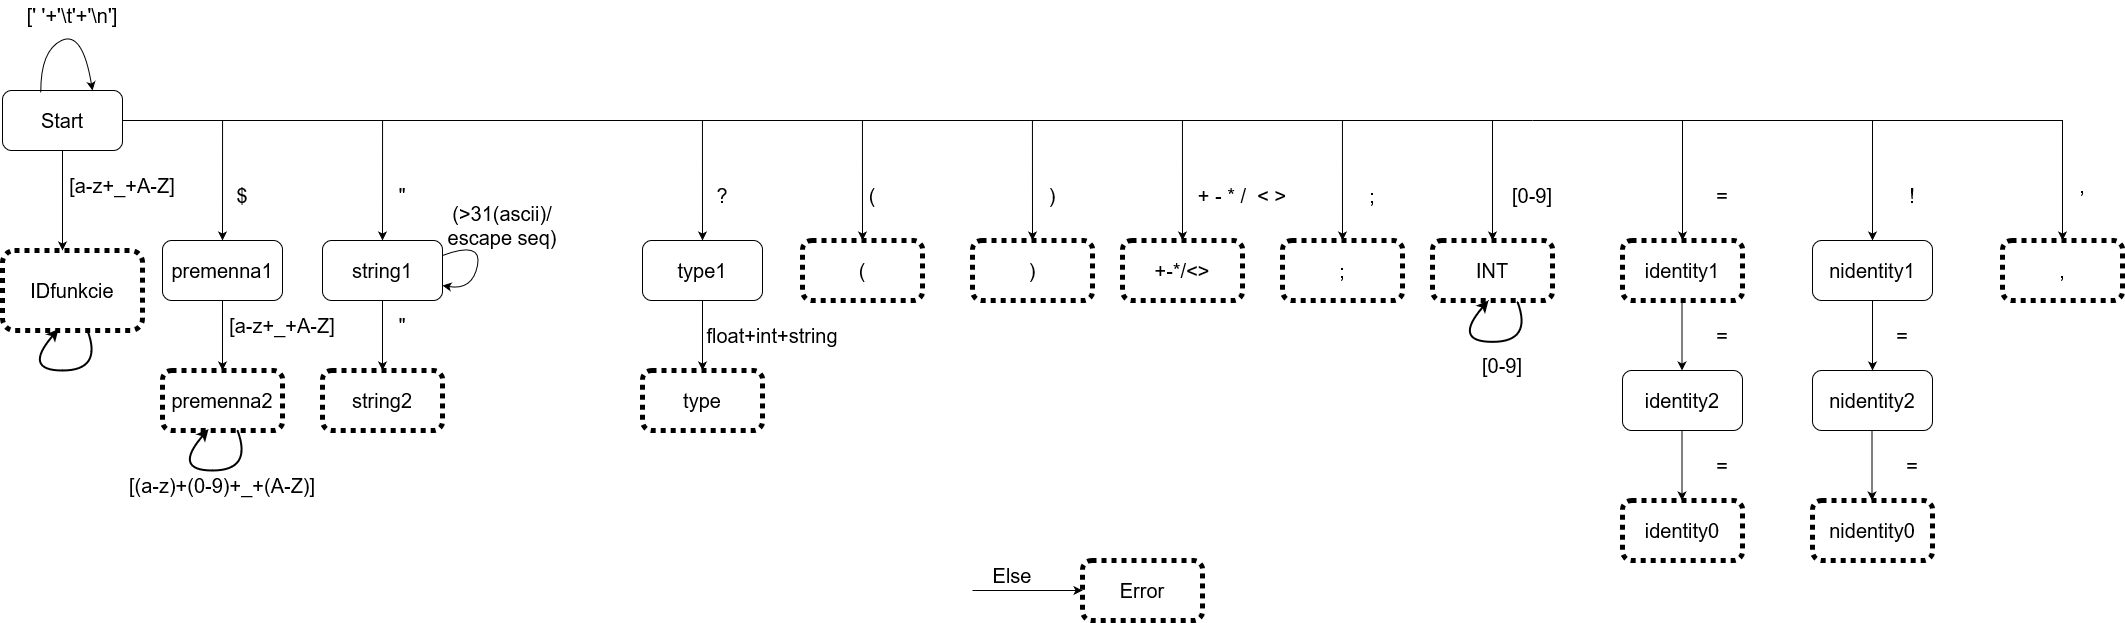

The diagram above was exported from draw.io. Its source (the exported page's mxGraphModel, read from the mxfile embedded in the PNG):
<mxGraphModel dx="1673" dy="918" grid="1" gridSize="10" guides="1" tooltips="1" connect="1" arrows="1" fold="1" page="1" pageScale="1" pageWidth="2300" pageHeight="1000" math="0" shadow="0">
  <root>
    <mxCell id="0" />
    <mxCell id="1" parent="0" />
    <mxCell id="o20e-HNHrHSyiWgQdIMh-4" style="edgeStyle=orthogonalEdgeStyle;rounded=0;orthogonalLoop=1;jettySize=auto;html=1;exitX=0.5;exitY=1;exitDx=0;exitDy=0;entryX=0.5;entryY=0;entryDx=0;entryDy=0;fontSize=20;" parent="1" source="UVT_qgRuw39aEJzPOKHG-2" edge="1">
      <mxGeometry relative="1" as="geometry">
        <mxPoint x="130" y="380" as="targetPoint" />
      </mxGeometry>
    </mxCell>
    <mxCell id="o20e-HNHrHSyiWgQdIMh-11" style="edgeStyle=orthogonalEdgeStyle;rounded=0;orthogonalLoop=1;jettySize=auto;html=1;exitX=1;exitY=0.5;exitDx=0;exitDy=0;entryX=0.5;entryY=0;entryDx=0;entryDy=0;fontSize=20;" parent="1" source="UVT_qgRuw39aEJzPOKHG-2" target="o20e-HNHrHSyiWgQdIMh-7" edge="1">
      <mxGeometry relative="1" as="geometry" />
    </mxCell>
    <mxCell id="o20e-HNHrHSyiWgQdIMh-22" style="edgeStyle=orthogonalEdgeStyle;rounded=0;orthogonalLoop=1;jettySize=auto;html=1;exitX=1;exitY=0.5;exitDx=0;exitDy=0;entryX=0.5;entryY=0;entryDx=0;entryDy=0;fontSize=20;" parent="1" source="UVT_qgRuw39aEJzPOKHG-2" target="o20e-HNHrHSyiWgQdIMh-16" edge="1">
      <mxGeometry relative="1" as="geometry" />
    </mxCell>
    <mxCell id="6ccI-WYBIURdCN76nXHD-2" style="edgeStyle=orthogonalEdgeStyle;rounded=0;orthogonalLoop=1;jettySize=auto;html=1;exitX=1;exitY=0.5;exitDx=0;exitDy=0;entryX=0.5;entryY=0;entryDx=0;entryDy=0;" parent="1" source="UVT_qgRuw39aEJzPOKHG-2" target="6ccI-WYBIURdCN76nXHD-1" edge="1">
      <mxGeometry relative="1" as="geometry" />
    </mxCell>
    <mxCell id="6ccI-WYBIURdCN76nXHD-4" style="edgeStyle=orthogonalEdgeStyle;rounded=0;orthogonalLoop=1;jettySize=auto;html=1;exitX=1;exitY=0.5;exitDx=0;exitDy=0;entryX=0.5;entryY=0;entryDx=0;entryDy=0;fontSize=20;" parent="1" source="UVT_qgRuw39aEJzPOKHG-2" target="6ccI-WYBIURdCN76nXHD-3" edge="1">
      <mxGeometry relative="1" as="geometry" />
    </mxCell>
    <mxCell id="6ccI-WYBIURdCN76nXHD-6" style="edgeStyle=orthogonalEdgeStyle;rounded=0;orthogonalLoop=1;jettySize=auto;html=1;exitX=1;exitY=0.5;exitDx=0;exitDy=0;entryX=0.5;entryY=0;entryDx=0;entryDy=0;fontSize=20;" parent="1" source="UVT_qgRuw39aEJzPOKHG-2" target="6ccI-WYBIURdCN76nXHD-5" edge="1">
      <mxGeometry relative="1" as="geometry" />
    </mxCell>
    <mxCell id="6ccI-WYBIURdCN76nXHD-7" style="edgeStyle=orthogonalEdgeStyle;rounded=0;orthogonalLoop=1;jettySize=auto;html=1;exitX=1;exitY=0.5;exitDx=0;exitDy=0;fontSize=20;entryX=0.5;entryY=0;entryDx=0;entryDy=0;" parent="1" source="UVT_qgRuw39aEJzPOKHG-2" target="6ccI-WYBIURdCN76nXHD-8" edge="1">
      <mxGeometry relative="1" as="geometry">
        <mxPoint x="1100" y="370" as="targetPoint" />
      </mxGeometry>
    </mxCell>
    <mxCell id="6ccI-WYBIURdCN76nXHD-11" style="edgeStyle=orthogonalEdgeStyle;rounded=0;orthogonalLoop=1;jettySize=auto;html=1;exitX=1;exitY=0.5;exitDx=0;exitDy=0;entryX=0.5;entryY=0;entryDx=0;entryDy=0;fontSize=20;" parent="1" source="UVT_qgRuw39aEJzPOKHG-2" target="6ccI-WYBIURdCN76nXHD-9" edge="1">
      <mxGeometry relative="1" as="geometry" />
    </mxCell>
    <mxCell id="UVT_qgRuw39aEJzPOKHG-2" value="&lt;font style=&quot;font-size: 20px;&quot;&gt;Start&lt;/font&gt;" style="rounded=1;whiteSpace=wrap;html=1;" parent="1" vertex="1">
      <mxGeometry x="70" y="220" width="120" height="60" as="geometry" />
    </mxCell>
    <mxCell id="o20e-HNHrHSyiWgQdIMh-12" style="edgeStyle=orthogonalEdgeStyle;rounded=0;orthogonalLoop=1;jettySize=auto;html=1;exitX=0.5;exitY=1;exitDx=0;exitDy=0;entryX=0.5;entryY=0;entryDx=0;entryDy=0;fontSize=20;" parent="1" source="o20e-HNHrHSyiWgQdIMh-7" edge="1">
      <mxGeometry relative="1" as="geometry">
        <mxPoint x="290" y="499.9999999999999" as="targetPoint" />
      </mxGeometry>
    </mxCell>
    <mxCell id="o20e-HNHrHSyiWgQdIMh-7" value="premenna1" style="rounded=1;whiteSpace=wrap;html=1;strokeWidth=1;fontSize=20;" parent="1" vertex="1">
      <mxGeometry x="230" y="370" width="120" height="60" as="geometry" />
    </mxCell>
    <mxCell id="o20e-HNHrHSyiWgQdIMh-10" value="&lt;div&gt;premenna2&lt;/div&gt;" style="rounded=1;whiteSpace=wrap;html=1;strokeWidth=5;fontSize=20;dashed=1;dashPattern=1 1;" parent="1" vertex="1">
      <mxGeometry x="230" y="500" width="120" height="60" as="geometry" />
    </mxCell>
    <mxCell id="o20e-HNHrHSyiWgQdIMh-15" value="string2" style="rounded=1;whiteSpace=wrap;html=1;dashed=1;dashPattern=1 1;strokeWidth=5;fontSize=20;" parent="1" vertex="1">
      <mxGeometry x="390" y="500" width="120" height="60" as="geometry" />
    </mxCell>
    <mxCell id="o20e-HNHrHSyiWgQdIMh-18" style="edgeStyle=orthogonalEdgeStyle;rounded=0;orthogonalLoop=1;jettySize=auto;html=1;exitX=0.5;exitY=1;exitDx=0;exitDy=0;entryX=0.5;entryY=0;entryDx=0;entryDy=0;fontSize=20;" parent="1" source="o20e-HNHrHSyiWgQdIMh-16" edge="1">
      <mxGeometry relative="1" as="geometry">
        <mxPoint x="450" y="500" as="targetPoint" />
      </mxGeometry>
    </mxCell>
    <mxCell id="o20e-HNHrHSyiWgQdIMh-16" value="string1" style="rounded=1;whiteSpace=wrap;html=1;strokeWidth=1;fontSize=20;" parent="1" vertex="1">
      <mxGeometry x="390" y="370" width="120" height="60" as="geometry" />
    </mxCell>
    <mxCell id="6ccI-WYBIURdCN76nXHD-1" value="&lt;font style=&quot;font-size: 20px;&quot;&gt;(&lt;/font&gt;" style="rounded=1;whiteSpace=wrap;html=1;strokeWidth=5;dashed=1;dashPattern=1 1;" parent="1" vertex="1">
      <mxGeometry x="870" y="370" width="120" height="60" as="geometry" />
    </mxCell>
    <mxCell id="6ccI-WYBIURdCN76nXHD-3" value="&lt;font style=&quot;font-size: 20px;&quot;&gt;)&lt;/font&gt;" style="rounded=1;whiteSpace=wrap;html=1;strokeWidth=5;dashed=1;dashPattern=1 1;" parent="1" vertex="1">
      <mxGeometry x="1040" y="370" width="120" height="60" as="geometry" />
    </mxCell>
    <mxCell id="6ccI-WYBIURdCN76nXHD-5" value="+-*/&amp;lt;&amp;gt;" style="rounded=1;whiteSpace=wrap;html=1;dashed=1;dashPattern=1 1;strokeWidth=5;fontSize=20;" parent="1" vertex="1">
      <mxGeometry x="1190" y="370" width="120" height="60" as="geometry" />
    </mxCell>
    <mxCell id="6ccI-WYBIURdCN76nXHD-8" value=";" style="rounded=1;whiteSpace=wrap;html=1;dashed=1;dashPattern=1 1;strokeWidth=5;fontSize=20;" parent="1" vertex="1">
      <mxGeometry x="1350" y="370" width="120" height="60" as="geometry" />
    </mxCell>
    <mxCell id="6ccI-WYBIURdCN76nXHD-12" style="edgeStyle=orthogonalEdgeStyle;rounded=0;orthogonalLoop=1;jettySize=auto;html=1;exitX=0.5;exitY=1;exitDx=0;exitDy=0;entryX=0.5;entryY=0;entryDx=0;entryDy=0;fontSize=20;" parent="1" source="6ccI-WYBIURdCN76nXHD-9" target="6ccI-WYBIURdCN76nXHD-10" edge="1">
      <mxGeometry relative="1" as="geometry" />
    </mxCell>
    <mxCell id="6ccI-WYBIURdCN76nXHD-9" value="type1" style="rounded=1;whiteSpace=wrap;html=1;strokeWidth=1;fontSize=20;" parent="1" vertex="1">
      <mxGeometry x="710" y="370" width="120" height="60" as="geometry" />
    </mxCell>
    <mxCell id="6ccI-WYBIURdCN76nXHD-10" value="type" style="rounded=1;whiteSpace=wrap;html=1;strokeWidth=5;fontSize=20;dashed=1;dashPattern=1 1;" parent="1" vertex="1">
      <mxGeometry x="710" y="500" width="120" height="60" as="geometry" />
    </mxCell>
    <mxCell id="6ccI-WYBIURdCN76nXHD-13" value="" style="endArrow=classic;html=1;rounded=0;fontSize=20;entryX=0;entryY=0.5;entryDx=0;entryDy=0;" parent="1" target="6ccI-WYBIURdCN76nXHD-14" edge="1">
      <mxGeometry width="50" height="50" relative="1" as="geometry">
        <mxPoint x="1040" y="720" as="sourcePoint" />
        <mxPoint x="1110" y="720" as="targetPoint" />
      </mxGeometry>
    </mxCell>
    <mxCell id="6ccI-WYBIURdCN76nXHD-14" value="Error" style="rounded=1;whiteSpace=wrap;html=1;dashed=1;dashPattern=1 1;strokeWidth=5;fontSize=20;" parent="1" vertex="1">
      <mxGeometry x="1150" y="690" width="120" height="60" as="geometry" />
    </mxCell>
    <mxCell id="6ccI-WYBIURdCN76nXHD-15" value="Else" style="text;html=1;strokeColor=none;fillColor=none;align=center;verticalAlign=middle;whiteSpace=wrap;rounded=0;dashed=1;dashPattern=1 1;strokeWidth=5;fontSize=20;" parent="1" vertex="1">
      <mxGeometry x="1050" y="690" width="60" height="30" as="geometry" />
    </mxCell>
    <mxCell id="y2tMM0bqhUSMANe_YBP5-1" value="" style="endArrow=classic;html=1;rounded=0;" parent="1" edge="1">
      <mxGeometry width="50" height="50" relative="1" as="geometry">
        <mxPoint x="1410" y="250" as="sourcePoint" />
        <mxPoint x="1560" y="370" as="targetPoint" />
        <Array as="points">
          <mxPoint x="1560" y="250" />
        </Array>
      </mxGeometry>
    </mxCell>
    <mxCell id="y2tMM0bqhUSMANe_YBP5-2" value="INT" style="rounded=1;whiteSpace=wrap;html=1;dashed=1;dashPattern=1 1;strokeWidth=5;fontSize=20;" parent="1" vertex="1">
      <mxGeometry x="1500" y="370" width="120" height="60" as="geometry" />
    </mxCell>
    <mxCell id="y2tMM0bqhUSMANe_YBP5-7" value="identity0" style="rounded=1;whiteSpace=wrap;html=1;dashed=1;dashPattern=1 1;strokeWidth=5;fontSize=20;" parent="1" vertex="1">
      <mxGeometry x="1690" y="630" width="120" height="60" as="geometry" />
    </mxCell>
    <mxCell id="y2tMM0bqhUSMANe_YBP5-11" value="" style="endArrow=classic;html=1;rounded=0;exitX=0.5;exitY=1;exitDx=0;exitDy=0;" parent="1" edge="1">
      <mxGeometry width="50" height="50" relative="1" as="geometry">
        <mxPoint x="1749.5" y="430" as="sourcePoint" />
        <mxPoint x="1749.5" y="500" as="targetPoint" />
      </mxGeometry>
    </mxCell>
    <mxCell id="y2tMM0bqhUSMANe_YBP5-12" value="" style="endArrow=classic;html=1;rounded=0;" parent="1" edge="1">
      <mxGeometry width="50" height="50" relative="1" as="geometry">
        <mxPoint x="1600" y="250" as="sourcePoint" />
        <mxPoint x="1750" y="370" as="targetPoint" />
        <Array as="points">
          <mxPoint x="1750" y="250" />
        </Array>
      </mxGeometry>
    </mxCell>
    <mxCell id="y2tMM0bqhUSMANe_YBP5-13" value="identity2" style="rounded=1;whiteSpace=wrap;html=1;strokeWidth=1;fontSize=20;" parent="1" vertex="1">
      <mxGeometry x="1690" y="500" width="120" height="60" as="geometry" />
    </mxCell>
    <mxCell id="y2tMM0bqhUSMANe_YBP5-14" value="" style="endArrow=classic;html=1;rounded=0;exitX=0.5;exitY=1;exitDx=0;exitDy=0;" parent="1" edge="1">
      <mxGeometry width="50" height="50" relative="1" as="geometry">
        <mxPoint x="1749.5" y="560" as="sourcePoint" />
        <mxPoint x="1749.5" y="630" as="targetPoint" />
      </mxGeometry>
    </mxCell>
    <mxCell id="y2tMM0bqhUSMANe_YBP5-17" value="identity1" style="rounded=1;whiteSpace=wrap;html=1;dashed=1;dashPattern=1 1;strokeWidth=5;fontSize=20;" parent="1" vertex="1">
      <mxGeometry x="1690" y="370" width="120" height="60" as="geometry" />
    </mxCell>
    <mxCell id="y2tMM0bqhUSMANe_YBP5-19" value="" style="endArrow=none;html=1;rounded=0;" parent="1" edge="1">
      <mxGeometry width="50" height="50" relative="1" as="geometry">
        <mxPoint x="1560" y="250" as="sourcePoint" />
        <mxPoint x="1600" y="250" as="targetPoint" />
      </mxGeometry>
    </mxCell>
    <mxCell id="y2tMM0bqhUSMANe_YBP5-21" value="" style="endArrow=classic;html=1;rounded=0;" parent="1" edge="1">
      <mxGeometry width="50" height="50" relative="1" as="geometry">
        <mxPoint x="1750" y="250" as="sourcePoint" />
        <mxPoint x="1940" y="370" as="targetPoint" />
        <Array as="points">
          <mxPoint x="1940" y="250" />
        </Array>
      </mxGeometry>
    </mxCell>
    <mxCell id="y2tMM0bqhUSMANe_YBP5-23" value="nidentity1" style="rounded=1;whiteSpace=wrap;html=1;strokeWidth=1;fontSize=20;" parent="1" vertex="1">
      <mxGeometry x="1880" y="370" width="120" height="60" as="geometry" />
    </mxCell>
    <mxCell id="y2tMM0bqhUSMANe_YBP5-24" value="nidentity0" style="rounded=1;whiteSpace=wrap;html=1;dashed=1;dashPattern=1 1;strokeWidth=5;fontSize=20;" parent="1" vertex="1">
      <mxGeometry x="1880" y="630" width="120" height="60" as="geometry" />
    </mxCell>
    <mxCell id="y2tMM0bqhUSMANe_YBP5-25" value="nidentity2" style="rounded=1;whiteSpace=wrap;html=1;strokeWidth=1;fontSize=20;" parent="1" vertex="1">
      <mxGeometry x="1880" y="500" width="120" height="60" as="geometry" />
    </mxCell>
    <mxCell id="y2tMM0bqhUSMANe_YBP5-26" value="" style="endArrow=classic;html=1;rounded=0;exitX=0.5;exitY=1;exitDx=0;exitDy=0;" parent="1" edge="1">
      <mxGeometry width="50" height="50" relative="1" as="geometry">
        <mxPoint x="1939.5" y="560" as="sourcePoint" />
        <mxPoint x="1939.5" y="630" as="targetPoint" />
      </mxGeometry>
    </mxCell>
    <mxCell id="y2tMM0bqhUSMANe_YBP5-29" value="" style="endArrow=classic;html=1;rounded=0;exitX=0.5;exitY=1;exitDx=0;exitDy=0;entryX=0.5;entryY=0;entryDx=0;entryDy=0;" parent="1" source="y2tMM0bqhUSMANe_YBP5-23" target="y2tMM0bqhUSMANe_YBP5-25" edge="1">
      <mxGeometry width="50" height="50" relative="1" as="geometry">
        <mxPoint x="2020" y="500" as="sourcePoint" />
        <mxPoint x="2070" y="450" as="targetPoint" />
      </mxGeometry>
    </mxCell>
    <mxCell id="y2tMM0bqhUSMANe_YBP5-30" value="&lt;font style=&quot;font-size: 20px;&quot;&gt;[a-z+_+A-Z]&lt;/font&gt;" style="text;html=1;strokeColor=none;fillColor=none;align=center;verticalAlign=middle;whiteSpace=wrap;rounded=0;fontSize=16;" parent="1" vertex="1">
      <mxGeometry x="120" y="300" width="140" height="30" as="geometry" />
    </mxCell>
    <mxCell id="y2tMM0bqhUSMANe_YBP5-32" value="IDfunkcie" style="rounded=1;whiteSpace=wrap;html=1;strokeWidth=5;fontSize=20;dashed=1;dashPattern=1 1;" parent="1" vertex="1">
      <mxGeometry x="70" y="380" width="140" height="80" as="geometry" />
    </mxCell>
    <mxCell id="y2tMM0bqhUSMANe_YBP5-34" value="" style="curved=1;endArrow=classic;html=1;rounded=0;fontSize=20;entryX=0.4;entryY=0.983;entryDx=0;entryDy=0;entryPerimeter=0;strokeWidth=2;" parent="1" source="y2tMM0bqhUSMANe_YBP5-32" target="y2tMM0bqhUSMANe_YBP5-32" edge="1">
      <mxGeometry width="50" height="50" relative="1" as="geometry">
        <mxPoint x="70" y="600" as="sourcePoint" />
        <mxPoint x="120" y="550" as="targetPoint" />
        <Array as="points">
          <mxPoint x="170" y="500" />
          <mxPoint x="90" y="500" />
        </Array>
      </mxGeometry>
    </mxCell>
    <mxCell id="y2tMM0bqhUSMANe_YBP5-35" value="&lt;font style=&quot;font-size: 20px;&quot;&gt;[(a-z)+(0-9)+_+(A-Z)]&lt;/font&gt;" style="text;html=1;strokeColor=none;fillColor=none;align=center;verticalAlign=middle;whiteSpace=wrap;rounded=0;fontSize=16;" parent="1" vertex="1">
      <mxGeometry x="190" y="600" width="200" height="30" as="geometry" />
    </mxCell>
    <mxCell id="y2tMM0bqhUSMANe_YBP5-36" value="$" style="text;html=1;strokeColor=none;fillColor=none;align=center;verticalAlign=middle;whiteSpace=wrap;rounded=0;fontSize=20;" parent="1" vertex="1">
      <mxGeometry x="280" y="310" width="60" height="30" as="geometry" />
    </mxCell>
    <mxCell id="y2tMM0bqhUSMANe_YBP5-39" value="&quot;" style="text;html=1;strokeColor=none;fillColor=none;align=center;verticalAlign=middle;whiteSpace=wrap;rounded=0;fontSize=20;" parent="1" vertex="1">
      <mxGeometry x="440" y="310" width="60" height="30" as="geometry" />
    </mxCell>
    <mxCell id="y2tMM0bqhUSMANe_YBP5-40" value="(&amp;gt;31(ascii)/&lt;br&gt;escape seq)" style="text;html=1;strokeColor=none;fillColor=none;align=center;verticalAlign=middle;whiteSpace=wrap;rounded=0;fontSize=20;" parent="1" vertex="1">
      <mxGeometry x="500" y="340" width="140" height="30" as="geometry" />
    </mxCell>
    <mxCell id="y2tMM0bqhUSMANe_YBP5-41" value="&quot;" style="text;html=1;strokeColor=none;fillColor=none;align=center;verticalAlign=middle;whiteSpace=wrap;rounded=0;fontSize=20;" parent="1" vertex="1">
      <mxGeometry x="440" y="440" width="60" height="30" as="geometry" />
    </mxCell>
    <mxCell id="y2tMM0bqhUSMANe_YBP5-43" value="float+int+string" style="text;html=1;strokeColor=none;fillColor=none;align=center;verticalAlign=middle;whiteSpace=wrap;rounded=0;fontSize=20;" parent="1" vertex="1">
      <mxGeometry x="810" y="450" width="60" height="30" as="geometry" />
    </mxCell>
    <mxCell id="y2tMM0bqhUSMANe_YBP5-45" value="?" style="text;html=1;strokeColor=none;fillColor=none;align=center;verticalAlign=middle;whiteSpace=wrap;rounded=0;fontSize=20;" parent="1" vertex="1">
      <mxGeometry x="760" y="310" width="60" height="30" as="geometry" />
    </mxCell>
    <mxCell id="y2tMM0bqhUSMANe_YBP5-46" value="(" style="text;html=1;strokeColor=none;fillColor=none;align=center;verticalAlign=middle;whiteSpace=wrap;rounded=0;fontSize=20;" parent="1" vertex="1">
      <mxGeometry x="910" y="310" width="60" height="30" as="geometry" />
    </mxCell>
    <mxCell id="y2tMM0bqhUSMANe_YBP5-47" value=")" style="text;html=1;strokeColor=none;fillColor=none;align=center;verticalAlign=middle;whiteSpace=wrap;rounded=0;fontSize=20;" parent="1" vertex="1">
      <mxGeometry x="1090" y="310" width="60" height="30" as="geometry" />
    </mxCell>
    <mxCell id="y2tMM0bqhUSMANe_YBP5-48" value="+ - * /&amp;nbsp; &amp;lt; &amp;gt;" style="text;html=1;strokeColor=none;fillColor=none;align=center;verticalAlign=middle;whiteSpace=wrap;rounded=0;fontSize=20;" parent="1" vertex="1">
      <mxGeometry x="1260" y="310" width="100" height="30" as="geometry" />
    </mxCell>
    <mxCell id="y2tMM0bqhUSMANe_YBP5-49" value=";" style="text;html=1;strokeColor=none;fillColor=none;align=center;verticalAlign=middle;whiteSpace=wrap;rounded=0;fontSize=20;" parent="1" vertex="1">
      <mxGeometry x="1410" y="310" width="60" height="30" as="geometry" />
    </mxCell>
    <mxCell id="y2tMM0bqhUSMANe_YBP5-50" value="[0-9]" style="text;html=1;strokeColor=none;fillColor=none;align=center;verticalAlign=middle;whiteSpace=wrap;rounded=0;fontSize=20;" parent="1" vertex="1">
      <mxGeometry x="1570" y="310" width="60" height="30" as="geometry" />
    </mxCell>
    <mxCell id="y2tMM0bqhUSMANe_YBP5-51" value="=" style="text;html=1;strokeColor=none;fillColor=none;align=center;verticalAlign=middle;whiteSpace=wrap;rounded=0;fontSize=20;" parent="1" vertex="1">
      <mxGeometry x="1760" y="310" width="60" height="30" as="geometry" />
    </mxCell>
    <mxCell id="y2tMM0bqhUSMANe_YBP5-52" value="=" style="text;html=1;strokeColor=none;fillColor=none;align=center;verticalAlign=middle;whiteSpace=wrap;rounded=0;fontSize=20;" parent="1" vertex="1">
      <mxGeometry x="1760" y="450" width="60" height="30" as="geometry" />
    </mxCell>
    <mxCell id="y2tMM0bqhUSMANe_YBP5-53" value="=" style="text;html=1;strokeColor=none;fillColor=none;align=center;verticalAlign=middle;whiteSpace=wrap;rounded=0;fontSize=20;" parent="1" vertex="1">
      <mxGeometry x="1760" y="580" width="60" height="30" as="geometry" />
    </mxCell>
    <mxCell id="y2tMM0bqhUSMANe_YBP5-54" value="=" style="text;html=1;strokeColor=none;fillColor=none;align=center;verticalAlign=middle;whiteSpace=wrap;rounded=0;fontSize=20;" parent="1" vertex="1">
      <mxGeometry x="1950" y="580" width="60" height="30" as="geometry" />
    </mxCell>
    <mxCell id="y2tMM0bqhUSMANe_YBP5-55" value="=" style="text;html=1;strokeColor=none;fillColor=none;align=center;verticalAlign=middle;whiteSpace=wrap;rounded=0;fontSize=20;" parent="1" vertex="1">
      <mxGeometry x="1940" y="450" width="60" height="30" as="geometry" />
    </mxCell>
    <mxCell id="y2tMM0bqhUSMANe_YBP5-56" value="!" style="text;html=1;strokeColor=none;fillColor=none;align=center;verticalAlign=middle;whiteSpace=wrap;rounded=0;fontSize=20;" parent="1" vertex="1">
      <mxGeometry x="1950" y="310" width="60" height="30" as="geometry" />
    </mxCell>
    <mxCell id="41em5U1fNsfB7ZwxYn2O-1" value="&lt;font style=&quot;font-size: 20px;&quot;&gt;[a-z+_+A-Z]&lt;/font&gt;" style="text;html=1;strokeColor=none;fillColor=none;align=center;verticalAlign=middle;whiteSpace=wrap;rounded=0;fontSize=16;" vertex="1" parent="1">
      <mxGeometry x="280" y="440" width="140" height="30" as="geometry" />
    </mxCell>
    <mxCell id="41em5U1fNsfB7ZwxYn2O-3" value="" style="curved=1;endArrow=classic;html=1;rounded=0;fontSize=20;entryX=0.4;entryY=0.983;entryDx=0;entryDy=0;entryPerimeter=0;strokeWidth=2;" edge="1" parent="1">
      <mxGeometry width="50" height="50" relative="1" as="geometry">
        <mxPoint x="305" y="559.9999999999999" as="sourcePoint" />
        <mxPoint x="276.0000000000002" y="558.6400000000001" as="targetPoint" />
        <Array as="points">
          <mxPoint x="320" y="600" />
          <mxPoint x="240" y="600" />
        </Array>
      </mxGeometry>
    </mxCell>
    <mxCell id="41em5U1fNsfB7ZwxYn2O-4" value="[0-9]" style="text;html=1;strokeColor=none;fillColor=none;align=center;verticalAlign=middle;whiteSpace=wrap;rounded=0;fontSize=20;" vertex="1" parent="1">
      <mxGeometry x="1540" y="480" width="60" height="30" as="geometry" />
    </mxCell>
    <mxCell id="41em5U1fNsfB7ZwxYn2O-5" value="" style="curved=1;endArrow=classic;html=1;rounded=0;fontSize=20;entryX=0.4;entryY=0.983;entryDx=0;entryDy=0;entryPerimeter=0;strokeWidth=2;" edge="1" parent="1">
      <mxGeometry width="50" height="50" relative="1" as="geometry">
        <mxPoint x="1585" y="431.36" as="sourcePoint" />
        <mxPoint x="1556.0000000000002" y="430.0000000000001" as="targetPoint" />
        <Array as="points">
          <mxPoint x="1600" y="471.36" />
          <mxPoint x="1520" y="471.36" />
        </Array>
      </mxGeometry>
    </mxCell>
    <mxCell id="41em5U1fNsfB7ZwxYn2O-7" value="" style="curved=1;endArrow=classic;html=1;rounded=0;exitX=1;exitY=0.25;exitDx=0;exitDy=0;entryX=1;entryY=0.75;entryDx=0;entryDy=0;" edge="1" parent="1" source="o20e-HNHrHSyiWgQdIMh-16" target="o20e-HNHrHSyiWgQdIMh-16">
      <mxGeometry width="50" height="50" relative="1" as="geometry">
        <mxPoint x="560" y="520" as="sourcePoint" />
        <mxPoint x="610" y="470" as="targetPoint" />
        <Array as="points">
          <mxPoint x="550" y="370" />
          <mxPoint x="540" y="420" />
        </Array>
      </mxGeometry>
    </mxCell>
    <mxCell id="41em5U1fNsfB7ZwxYn2O-9" value="" style="endArrow=classic;html=1;rounded=0;" edge="1" parent="1">
      <mxGeometry width="50" height="50" relative="1" as="geometry">
        <mxPoint x="1940" y="250" as="sourcePoint" />
        <mxPoint x="2130" y="370" as="targetPoint" />
        <Array as="points">
          <mxPoint x="2130" y="250" />
        </Array>
      </mxGeometry>
    </mxCell>
    <mxCell id="41em5U1fNsfB7ZwxYn2O-11" value="," style="text;html=1;strokeColor=none;fillColor=none;align=center;verticalAlign=middle;whiteSpace=wrap;rounded=0;fontSize=20;" vertex="1" parent="1">
      <mxGeometry x="2120" y="300" width="60" height="30" as="geometry" />
    </mxCell>
    <mxCell id="41em5U1fNsfB7ZwxYn2O-12" value="," style="rounded=1;whiteSpace=wrap;html=1;dashed=1;dashPattern=1 1;strokeWidth=5;fontSize=20;" vertex="1" parent="1">
      <mxGeometry x="2070" y="370" width="120" height="60" as="geometry" />
    </mxCell>
    <mxCell id="41em5U1fNsfB7ZwxYn2O-13" value="" style="curved=1;endArrow=classic;html=1;rounded=0;exitX=0.319;exitY=0.028;exitDx=0;exitDy=0;exitPerimeter=0;entryX=0.75;entryY=0;entryDx=0;entryDy=0;" edge="1" parent="1" source="UVT_qgRuw39aEJzPOKHG-2" target="UVT_qgRuw39aEJzPOKHG-2">
      <mxGeometry width="50" height="50" relative="1" as="geometry">
        <mxPoint x="120" y="170" as="sourcePoint" />
        <mxPoint x="170" y="120" as="targetPoint" />
        <Array as="points">
          <mxPoint x="108" y="180" />
          <mxPoint x="150" y="160" />
        </Array>
      </mxGeometry>
    </mxCell>
    <mxCell id="41em5U1fNsfB7ZwxYn2O-15" value="&lt;font style=&quot;font-size: 20px;&quot;&gt;[' '+'\t'+'\n']&lt;/font&gt;" style="text;html=1;strokeColor=none;fillColor=none;align=center;verticalAlign=middle;whiteSpace=wrap;rounded=0;fontSize=16;" vertex="1" parent="1">
      <mxGeometry x="70" y="130" width="140" height="30" as="geometry" />
    </mxCell>
  </root>
</mxGraphModel>